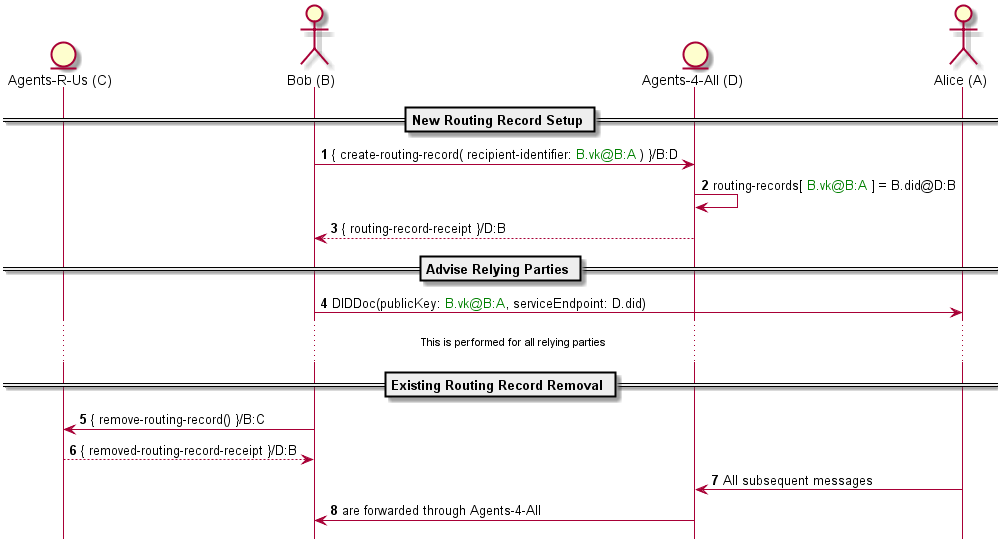

The diagram above was rendered by PlantUML. Its source (embedded in the PNG):
@startuml "change_agent_mediator_sequence"
autonumber
hide footbox

entity "Agents-R-Us (C)" as Charles
actor "Bob (B)" as Bob
entity "Agents-4-All (D)" as Delta
actor "Alice (A)" as Alice

== New Routing Record Setup ==

Bob -> Delta : { create-routing-record( recipient-identifier: <color green>B.vk@B:A</color> ) }/B:D
Delta -> Delta : routing-records[ <color green>B.vk@B:A</color> ] = B.did@D:B
Bob <-- Delta : { routing-record-receipt }/D:B

== Advise Relying Parties ==

Bob -> Alice : DIDDoc(publicKey: <color green>B.vk@B:A</color>, serviceEndpoint: D.did)

... This is performed for all relying parties ...

== Existing Routing Record Removal ==

Bob -> Charles : { remove-routing-record() }/B:C
Bob <-- Charles : { removed-routing-record-receipt }/D:B

Alice -> Delta : All subsequent messages
Delta -> Bob : are forwarded through Agents-4-All

@enduml